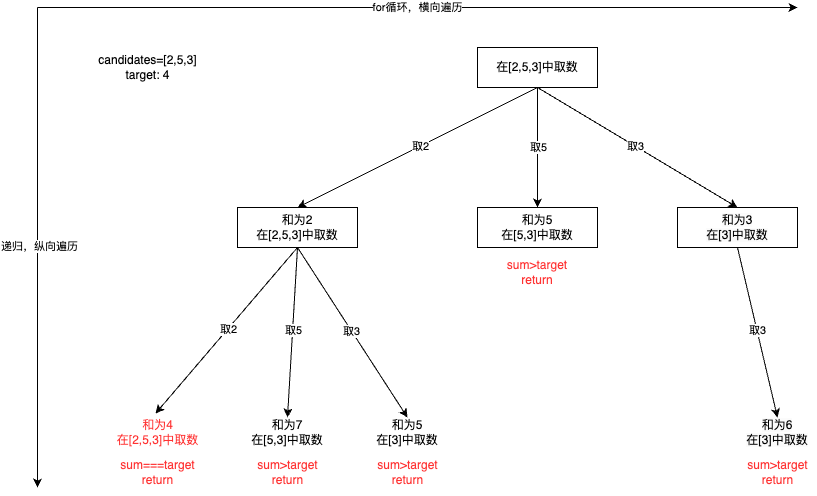

The diagram above was exported from draw.io. Its source (the exported page's mxGraphModel, read from the mxfile embedded in the PNG):
<mxGraphModel dx="954" dy="727" grid="1" gridSize="10" guides="1" tooltips="1" connect="1" arrows="1" fold="1" page="1" pageScale="1" pageWidth="827" pageHeight="1169" math="0" shadow="0">
  <root>
    <mxCell id="0" />
    <mxCell id="1" parent="0" />
    <mxCell id="on-t9zrMK1QlpfTUwFJV-2" value="在[2,5,3]中取数" style="rounded=0;whiteSpace=wrap;html=1;" vertex="1" parent="1">
      <mxGeometry x="480" y="80" width="120" height="40" as="geometry" />
    </mxCell>
    <mxCell id="on-t9zrMK1QlpfTUwFJV-3" value="和为2&lt;div&gt;在[2,5,3]中取数&lt;/div&gt;" style="rounded=0;whiteSpace=wrap;html=1;" vertex="1" parent="1">
      <mxGeometry x="240" y="240" width="120" height="40" as="geometry" />
    </mxCell>
    <mxCell id="on-t9zrMK1QlpfTUwFJV-4" value="和为5&lt;div&gt;在[5,3]中取数&lt;/div&gt;" style="rounded=0;whiteSpace=wrap;html=1;" vertex="1" parent="1">
      <mxGeometry x="480" y="240" width="120" height="40" as="geometry" />
    </mxCell>
    <mxCell id="on-t9zrMK1QlpfTUwFJV-5" value="&lt;span style=&quot;color: rgb(0, 0, 0); font-family: Helvetica; font-size: 12px; font-style: normal; font-variant-ligatures: normal; font-variant-caps: normal; font-weight: 400; letter-spacing: normal; orphans: 2; text-align: center; text-indent: 0px; text-transform: none; widows: 2; word-spacing: 0px; -webkit-text-stroke-width: 0px; white-space: normal; background-color: rgb(251, 251, 251); text-decoration-thickness: initial; text-decoration-style: initial; text-decoration-color: initial; display: inline !important; float: none;&quot;&gt;和为3&lt;/span&gt;&lt;div style=&quot;color: rgb(0, 0, 0); font-family: Helvetica; font-size: 12px; font-style: normal; font-variant-ligatures: normal; font-variant-caps: normal; font-weight: 400; letter-spacing: normal; orphans: 2; text-align: center; text-indent: 0px; text-transform: none; widows: 2; word-spacing: 0px; -webkit-text-stroke-width: 0px; white-space: normal; background-color: rgb(251, 251, 251); text-decoration-thickness: initial; text-decoration-style: initial; text-decoration-color: initial;&quot;&gt;在[3]中取数&lt;/div&gt;" style="rounded=0;whiteSpace=wrap;html=1;" vertex="1" parent="1">
      <mxGeometry x="680" y="240" width="120" height="40" as="geometry" />
    </mxCell>
    <mxCell id="on-t9zrMK1QlpfTUwFJV-7" value="和为4&lt;div&gt;在[2,5,3]中取数&lt;/div&gt;" style="text;html=1;align=center;verticalAlign=middle;resizable=0;points=[];autosize=1;strokeColor=none;fillColor=none;fontColor=#FF3333;" vertex="1" parent="1">
      <mxGeometry x="110" y="445" width="100" height="40" as="geometry" />
    </mxCell>
    <mxCell id="on-t9zrMK1QlpfTUwFJV-9" value="&lt;span style=&quot;text-wrap: nowrap;&quot;&gt;和为7&lt;/span&gt;&lt;div style=&quot;text-wrap: nowrap;&quot;&gt;在[5,3]中取数&lt;/div&gt;" style="text;html=1;align=center;verticalAlign=middle;whiteSpace=wrap;rounded=0;" vertex="1" parent="1">
      <mxGeometry x="260" y="450" width="60" height="30" as="geometry" />
    </mxCell>
    <mxCell id="on-t9zrMK1QlpfTUwFJV-10" value="&lt;span style=&quot;text-wrap: nowrap;&quot;&gt;和为5&lt;/span&gt;&lt;div style=&quot;text-wrap: nowrap;&quot;&gt;在[3]中取数&lt;/div&gt;" style="text;html=1;align=center;verticalAlign=middle;whiteSpace=wrap;rounded=0;" vertex="1" parent="1">
      <mxGeometry x="380" y="450" width="60" height="30" as="geometry" />
    </mxCell>
    <mxCell id="on-t9zrMK1QlpfTUwFJV-11" value="&lt;span style=&quot;color: rgb(0, 0, 0); font-family: Helvetica; font-size: 12px; font-style: normal; font-variant-ligatures: normal; font-variant-caps: normal; font-weight: 400; letter-spacing: normal; orphans: 2; text-align: center; text-indent: 0px; text-transform: none; widows: 2; word-spacing: 0px; -webkit-text-stroke-width: 0px; white-space: nowrap; background-color: rgb(251, 251, 251); text-decoration-thickness: initial; text-decoration-style: initial; text-decoration-color: initial; display: inline !important; float: none;&quot;&gt;和为6&lt;/span&gt;&lt;div style=&quot;color: rgb(0, 0, 0); font-family: Helvetica; font-size: 12px; font-style: normal; font-variant-ligatures: normal; font-variant-caps: normal; font-weight: 400; letter-spacing: normal; orphans: 2; text-align: center; text-indent: 0px; text-transform: none; widows: 2; word-spacing: 0px; -webkit-text-stroke-width: 0px; white-space: nowrap; background-color: rgb(251, 251, 251); text-decoration-thickness: initial; text-decoration-style: initial; text-decoration-color: initial;&quot;&gt;在[3]中取数&lt;/div&gt;" style="text;html=1;align=center;verticalAlign=middle;whiteSpace=wrap;rounded=0;" vertex="1" parent="1">
      <mxGeometry x="750" y="450" width="60" height="30" as="geometry" />
    </mxCell>
    <mxCell id="on-t9zrMK1QlpfTUwFJV-13" value="sum&amp;gt;target&lt;div&gt;return&lt;/div&gt;" style="text;html=1;align=center;verticalAlign=middle;whiteSpace=wrap;rounded=0;fontColor=#FF3333;" vertex="1" parent="1">
      <mxGeometry x="510" y="290" width="60" height="30" as="geometry" />
    </mxCell>
    <mxCell id="on-t9zrMK1QlpfTUwFJV-15" value="&lt;span style=&quot;text-wrap: wrap;&quot;&gt;sum&amp;gt;target&lt;/span&gt;&lt;div style=&quot;text-wrap: wrap;&quot;&gt;return&lt;/div&gt;" style="text;html=1;align=center;verticalAlign=middle;resizable=0;points=[];autosize=1;strokeColor=none;fillColor=none;fontColor=#FF3333;" vertex="1" parent="1">
      <mxGeometry x="740" y="485" width="80" height="40" as="geometry" />
    </mxCell>
    <mxCell id="on-t9zrMK1QlpfTUwFJV-16" value="&lt;span style=&quot;text-wrap: wrap;&quot;&gt;sum&amp;gt;target&lt;/span&gt;&lt;div style=&quot;text-wrap: wrap;&quot;&gt;return&lt;/div&gt;" style="text;html=1;align=center;verticalAlign=middle;resizable=0;points=[];autosize=1;strokeColor=none;fillColor=none;fontColor=#FF3333;" vertex="1" parent="1">
      <mxGeometry x="370" y="485" width="80" height="40" as="geometry" />
    </mxCell>
    <mxCell id="on-t9zrMK1QlpfTUwFJV-17" value="&lt;span style=&quot;text-wrap: wrap;&quot;&gt;sum&amp;gt;target&lt;/span&gt;&lt;div style=&quot;text-wrap: wrap;&quot;&gt;return&lt;/div&gt;" style="text;html=1;align=center;verticalAlign=middle;resizable=0;points=[];autosize=1;strokeColor=none;fillColor=none;fontColor=#FF3333;" vertex="1" parent="1">
      <mxGeometry x="250" y="485" width="80" height="40" as="geometry" />
    </mxCell>
    <mxCell id="on-t9zrMK1QlpfTUwFJV-18" value="&lt;span style=&quot;text-wrap: wrap;&quot;&gt;sum===target&lt;/span&gt;&lt;div style=&quot;text-wrap: wrap;&quot;&gt;return&lt;/div&gt;" style="text;html=1;align=center;verticalAlign=middle;resizable=0;points=[];autosize=1;strokeColor=none;fillColor=none;fontColor=#FF3333;" vertex="1" parent="1">
      <mxGeometry x="110" y="485" width="100" height="40" as="geometry" />
    </mxCell>
    <mxCell id="on-t9zrMK1QlpfTUwFJV-20" value="candidates=[2,5,3]&lt;div&gt;target: 4&lt;/div&gt;" style="text;html=1;align=center;verticalAlign=middle;resizable=0;points=[];autosize=1;strokeColor=none;fillColor=none;" vertex="1" parent="1">
      <mxGeometry x="90" y="80" width="120" height="40" as="geometry" />
    </mxCell>
    <mxCell id="on-t9zrMK1QlpfTUwFJV-21" value="" style="endArrow=classic;html=1;rounded=0;" edge="1" parent="1">
      <mxGeometry width="50" height="50" relative="1" as="geometry">
        <mxPoint x="40" y="40" as="sourcePoint" />
        <mxPoint x="800" y="40" as="targetPoint" />
      </mxGeometry>
    </mxCell>
    <mxCell id="on-t9zrMK1QlpfTUwFJV-42" value="for循环，横向遍历" style="edgeLabel;html=1;align=center;verticalAlign=middle;resizable=0;points=[];" vertex="1" connectable="0" parent="on-t9zrMK1QlpfTUwFJV-21">
      <mxGeometry x="-0.0026" y="1" relative="1" as="geometry">
        <mxPoint as="offset" />
      </mxGeometry>
    </mxCell>
    <mxCell id="on-t9zrMK1QlpfTUwFJV-22" value="" style="endArrow=classic;html=1;rounded=0;" edge="1" parent="1">
      <mxGeometry width="50" height="50" relative="1" as="geometry">
        <mxPoint x="40" y="40" as="sourcePoint" />
        <mxPoint x="40" y="520" as="targetPoint" />
      </mxGeometry>
    </mxCell>
    <mxCell id="on-t9zrMK1QlpfTUwFJV-43" value="递归，纵向遍历" style="edgeLabel;html=1;align=center;verticalAlign=middle;resizable=0;points=[];" vertex="1" connectable="0" parent="on-t9zrMK1QlpfTUwFJV-22">
      <mxGeometry x="-0.0083" y="1" relative="1" as="geometry">
        <mxPoint as="offset" />
      </mxGeometry>
    </mxCell>
    <mxCell id="on-t9zrMK1QlpfTUwFJV-44" value="" style="endArrow=classic;html=1;rounded=0;exitX=0.5;exitY=1;exitDx=0;exitDy=0;entryX=0.5;entryY=0;entryDx=0;entryDy=0;" edge="1" parent="1" source="on-t9zrMK1QlpfTUwFJV-2" target="on-t9zrMK1QlpfTUwFJV-3">
      <mxGeometry width="50" height="50" relative="1" as="geometry">
        <mxPoint x="390" y="350" as="sourcePoint" />
        <mxPoint x="340" y="220" as="targetPoint" />
      </mxGeometry>
    </mxCell>
    <mxCell id="on-t9zrMK1QlpfTUwFJV-45" value="取2" style="edgeLabel;html=1;align=center;verticalAlign=middle;resizable=0;points=[];" vertex="1" connectable="0" parent="on-t9zrMK1QlpfTUwFJV-44">
      <mxGeometry x="-0.0233" relative="1" as="geometry">
        <mxPoint as="offset" />
      </mxGeometry>
    </mxCell>
    <mxCell id="on-t9zrMK1QlpfTUwFJV-46" value="" style="endArrow=classic;html=1;rounded=0;entryX=0.5;entryY=0;entryDx=0;entryDy=0;exitX=0.5;exitY=1;exitDx=0;exitDy=0;" edge="1" parent="1" source="on-t9zrMK1QlpfTUwFJV-2" target="on-t9zrMK1QlpfTUwFJV-4">
      <mxGeometry width="50" height="50" relative="1" as="geometry">
        <mxPoint x="540" y="130" as="sourcePoint" />
        <mxPoint x="310" y="250" as="targetPoint" />
      </mxGeometry>
    </mxCell>
    <mxCell id="on-t9zrMK1QlpfTUwFJV-47" value="取5" style="edgeLabel;html=1;align=center;verticalAlign=middle;resizable=0;points=[];" vertex="1" connectable="0" parent="on-t9zrMK1QlpfTUwFJV-46">
      <mxGeometry x="-0.0233" relative="1" as="geometry">
        <mxPoint as="offset" />
      </mxGeometry>
    </mxCell>
    <mxCell id="on-t9zrMK1QlpfTUwFJV-48" value="" style="endArrow=classic;html=1;rounded=0;entryX=0.5;entryY=0;entryDx=0;entryDy=0;exitX=0.5;exitY=1;exitDx=0;exitDy=0;" edge="1" parent="1" source="on-t9zrMK1QlpfTUwFJV-2" target="on-t9zrMK1QlpfTUwFJV-5">
      <mxGeometry width="50" height="50" relative="1" as="geometry">
        <mxPoint x="550" y="130" as="sourcePoint" />
        <mxPoint x="550" y="250" as="targetPoint" />
      </mxGeometry>
    </mxCell>
    <mxCell id="on-t9zrMK1QlpfTUwFJV-49" value="取3" style="edgeLabel;html=1;align=center;verticalAlign=middle;resizable=0;points=[];" vertex="1" connectable="0" parent="on-t9zrMK1QlpfTUwFJV-48">
      <mxGeometry x="-0.0233" relative="1" as="geometry">
        <mxPoint as="offset" />
      </mxGeometry>
    </mxCell>
    <mxCell id="on-t9zrMK1QlpfTUwFJV-50" value="" style="endArrow=classic;html=1;rounded=0;entryX=0.48;entryY=0.025;entryDx=0;entryDy=0;exitX=0.5;exitY=1;exitDx=0;exitDy=0;entryPerimeter=0;" edge="1" parent="1" source="on-t9zrMK1QlpfTUwFJV-3" target="on-t9zrMK1QlpfTUwFJV-7">
      <mxGeometry width="50" height="50" relative="1" as="geometry">
        <mxPoint x="550" y="130" as="sourcePoint" />
        <mxPoint x="750" y="250" as="targetPoint" />
      </mxGeometry>
    </mxCell>
    <mxCell id="on-t9zrMK1QlpfTUwFJV-51" value="取2" style="edgeLabel;html=1;align=center;verticalAlign=middle;resizable=0;points=[];" vertex="1" connectable="0" parent="on-t9zrMK1QlpfTUwFJV-50">
      <mxGeometry x="-0.0233" relative="1" as="geometry">
        <mxPoint as="offset" />
      </mxGeometry>
    </mxCell>
    <mxCell id="on-t9zrMK1QlpfTUwFJV-52" value="" style="endArrow=classic;html=1;rounded=0;entryX=0.5;entryY=0;entryDx=0;entryDy=0;exitX=0.5;exitY=1;exitDx=0;exitDy=0;" edge="1" parent="1" source="on-t9zrMK1QlpfTUwFJV-3" target="on-t9zrMK1QlpfTUwFJV-9">
      <mxGeometry width="50" height="50" relative="1" as="geometry">
        <mxPoint x="310" y="290" as="sourcePoint" />
        <mxPoint x="168" y="456" as="targetPoint" />
      </mxGeometry>
    </mxCell>
    <mxCell id="on-t9zrMK1QlpfTUwFJV-53" value="取5" style="edgeLabel;html=1;align=center;verticalAlign=middle;resizable=0;points=[];" vertex="1" connectable="0" parent="on-t9zrMK1QlpfTUwFJV-52">
      <mxGeometry x="-0.0233" relative="1" as="geometry">
        <mxPoint as="offset" />
      </mxGeometry>
    </mxCell>
    <mxCell id="on-t9zrMK1QlpfTUwFJV-54" value="" style="endArrow=classic;html=1;rounded=0;entryX=0.5;entryY=0;entryDx=0;entryDy=0;exitX=0.5;exitY=1;exitDx=0;exitDy=0;" edge="1" parent="1" source="on-t9zrMK1QlpfTUwFJV-3" target="on-t9zrMK1QlpfTUwFJV-10">
      <mxGeometry width="50" height="50" relative="1" as="geometry">
        <mxPoint x="310" y="290" as="sourcePoint" />
        <mxPoint x="300" y="460" as="targetPoint" />
      </mxGeometry>
    </mxCell>
    <mxCell id="on-t9zrMK1QlpfTUwFJV-55" value="取3" style="edgeLabel;html=1;align=center;verticalAlign=middle;resizable=0;points=[];" vertex="1" connectable="0" parent="on-t9zrMK1QlpfTUwFJV-54">
      <mxGeometry x="-0.0233" relative="1" as="geometry">
        <mxPoint as="offset" />
      </mxGeometry>
    </mxCell>
    <mxCell id="on-t9zrMK1QlpfTUwFJV-56" value="" style="endArrow=classic;html=1;rounded=0;entryX=0.5;entryY=0;entryDx=0;entryDy=0;exitX=0.5;exitY=1;exitDx=0;exitDy=0;" edge="1" parent="1" source="on-t9zrMK1QlpfTUwFJV-5" target="on-t9zrMK1QlpfTUwFJV-11">
      <mxGeometry width="50" height="50" relative="1" as="geometry">
        <mxPoint x="310" y="290" as="sourcePoint" />
        <mxPoint x="420" y="460" as="targetPoint" />
      </mxGeometry>
    </mxCell>
    <mxCell id="on-t9zrMK1QlpfTUwFJV-57" value="取3" style="edgeLabel;html=1;align=center;verticalAlign=middle;resizable=0;points=[];" vertex="1" connectable="0" parent="on-t9zrMK1QlpfTUwFJV-56">
      <mxGeometry x="-0.0233" relative="1" as="geometry">
        <mxPoint as="offset" />
      </mxGeometry>
    </mxCell>
  </root>
</mxGraphModel>